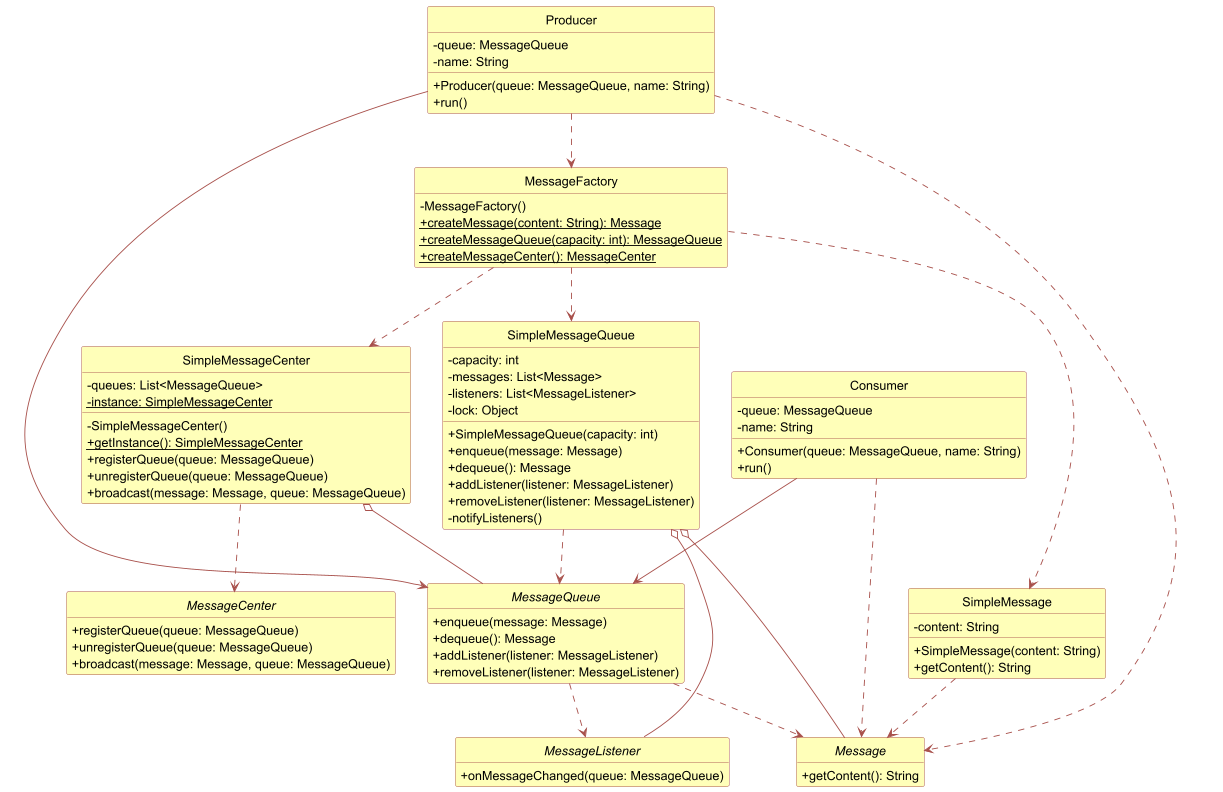

The diagram above was rendered by PlantUML. Its source (embedded in the PNG):
@startuml
' 定义样式
!define YELLOW_BOX #FFFFB9
!define RED_LINE #A8504B

' 全局样式设置
skinparam classAttributeIconSize 0
hide empty members
hide circle

' 类和接口的样式配置
skinparam class {
    BackgroundColor YELLOW_BOX
    BorderColor RED_LINE
    ArrowColor RED_LINE
}

skinparam interface {
    BackgroundColor YELLOW_BOX
    BorderColor RED_LINE
}

' 接口定义
interface Message {
    + getContent(): String
}

interface MessageQueue {
    + enqueue(message: Message)
    + dequeue(): Message
    + addListener(listener: MessageListener)
    + removeListener(listener: MessageListener)
}

interface MessageListener {
    + onMessageChanged(queue: MessageQueue)
}

interface MessageCenter {
    + registerQueue(queue: MessageQueue)
    + unregisterQueue(queue: MessageQueue)
    + broadcast(message: Message, queue: MessageQueue)
}

' 具体类定义
class SimpleMessage {
    - content: String
    + SimpleMessage(content: String)
    + getContent(): String
}

class SimpleMessageQueue {
    - capacity: int
    - messages: List<Message>
    - listeners: List<MessageListener>
    - lock: Object
    + SimpleMessageQueue(capacity: int)
    + enqueue(message: Message)
    + dequeue(): Message
    + addListener(listener: MessageListener)
    + removeListener(listener: MessageListener)
    - notifyListeners()
}

class SimpleMessageCenter {
    - queues: List<MessageQueue>
    - {static} instance: SimpleMessageCenter
    - SimpleMessageCenter()
    + {static} getInstance(): SimpleMessageCenter
    + registerQueue(queue: MessageQueue)
    + unregisterQueue(queue: MessageQueue)
    + broadcast(message: Message, queue: MessageQueue)
}

class MessageFactory {
    - MessageFactory()
    + {static} createMessage(content: String): Message
    + {static} createMessageQueue(capacity: int): MessageQueue
    + {static} createMessageCenter(): MessageCenter
}

class Producer {
    - queue: MessageQueue
    - name: String
    + Producer(queue: MessageQueue, name: String)
    + run()
}

class Consumer {
    - queue: MessageQueue
    - name: String
    + Consumer(queue: MessageQueue, name: String)
    + run()
}

' 关系定义
SimpleMessage ..> Message
SimpleMessageQueue ..> MessageQueue
SimpleMessageCenter ..> MessageCenter

SimpleMessageQueue o-- Message
SimpleMessageQueue o-- MessageListener

Producer --> MessageQueue
Producer ..> MessageFactory
Producer ..> Message
Consumer --> MessageQueue
Consumer ..> Message

MessageFactory ..> SimpleMessage
MessageFactory ..> SimpleMessageQueue
MessageFactory ..> SimpleMessageCenter

SimpleMessageCenter o-- MessageQueue

MessageQueue ..> MessageListener
MessageQueue ..> Message

@enduml